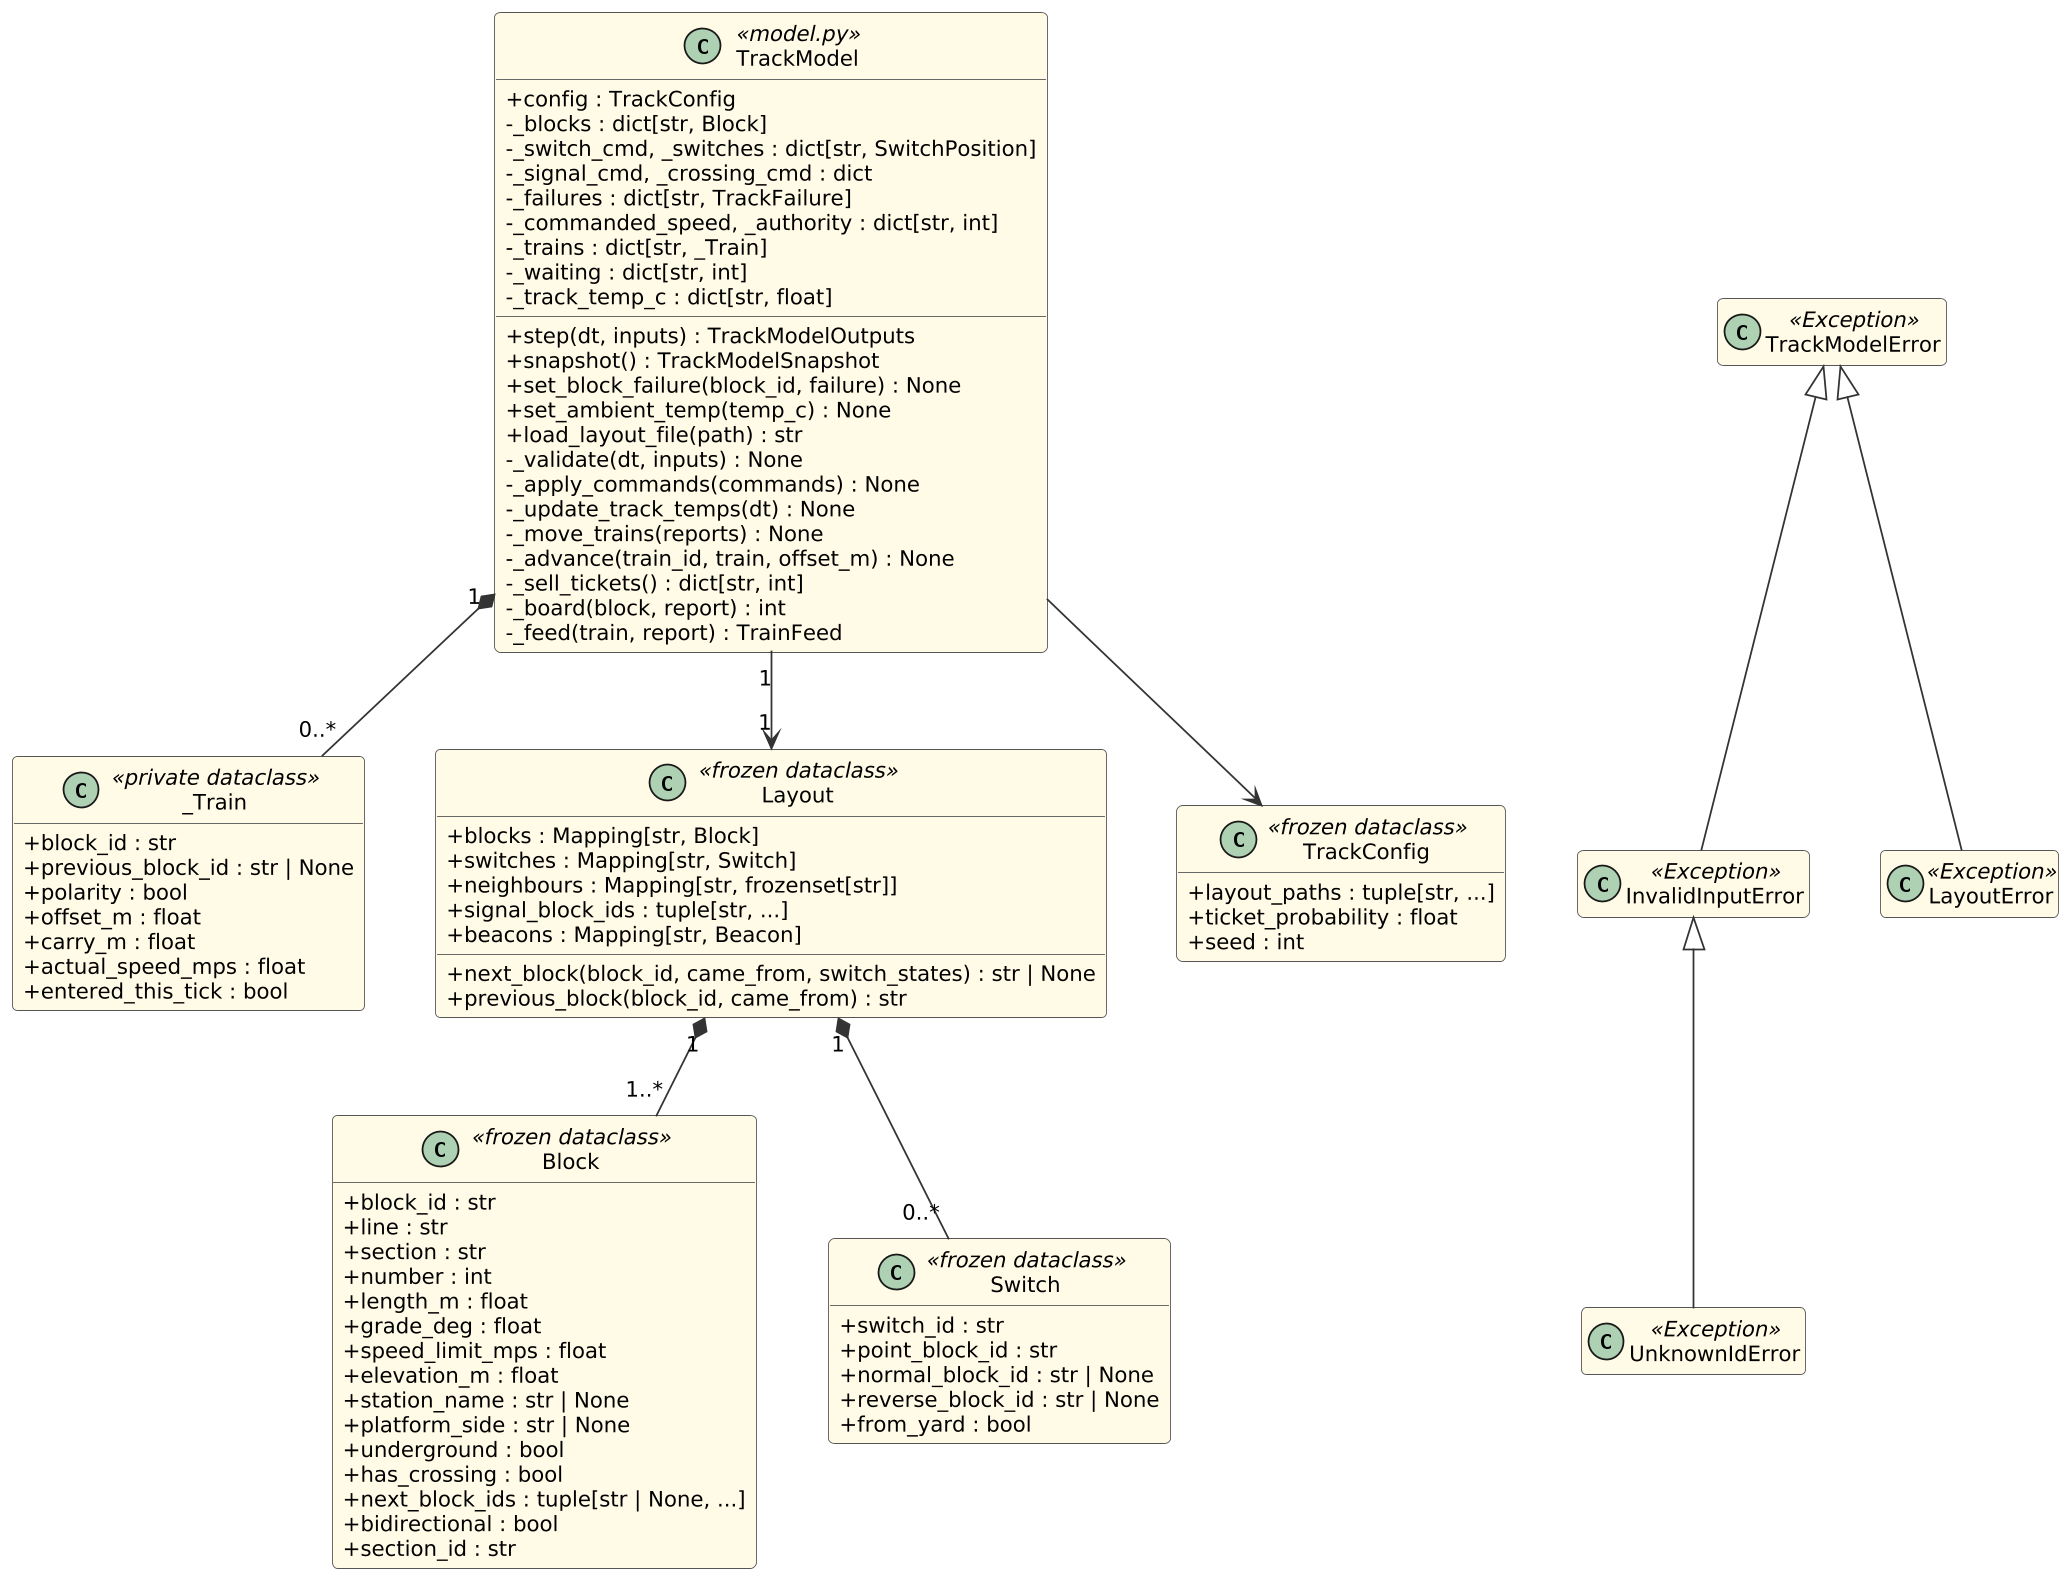

The diagram above was rendered by PlantUML. Its source (embedded in the PNG):
@startuml
skinparam shadowing false
skinparam dpi 170
skinparam defaultFontName DejaVu Sans
skinparam defaultFontSize 12
skinparam roundCorner 6
skinparam ArrowColor #333333
skinparam BackgroundColor white
skinparam classAttributeIconSize 0
skinparam classBackgroundColor #FFFBE6
skinparam classBorderColor #555555
hide empty members
skinparam nodesep 40
skinparam ranksep 55
class TrackModel <<model.py>> {
  +config : TrackConfig
  -_blocks : dict[str, Block]
  -_switch_cmd, _switches : dict[str, SwitchPosition]
  -_signal_cmd, _crossing_cmd : dict
  -_failures : dict[str, TrackFailure]
  -_commanded_speed, _authority : dict[str, int]
  -_trains : dict[str, _Train]
  -_waiting : dict[str, int]
  -_track_temp_c : dict[str, float]
  +step(dt, inputs) : TrackModelOutputs
  +snapshot() : TrackModelSnapshot
  +set_block_failure(block_id, failure) : None
  +set_ambient_temp(temp_c) : None
  +load_layout_file(path) : str
  -_validate(dt, inputs) : None
  -_apply_commands(commands) : None
  -_update_track_temps(dt) : None
  -_move_trains(reports) : None
  -_advance(train_id, train, offset_m) : None
  -_sell_tickets() : dict[str, int]
  -_board(block, report) : int
  -_feed(train, report) : TrainFeed
}
class _Train <<private dataclass>> {
  +block_id : str
  +previous_block_id : str | None
  +polarity : bool
  +offset_m : float
  +carry_m : float
  +actual_speed_mps : float
  +entered_this_tick : bool
}
class Layout <<frozen dataclass>> {
  +blocks : Mapping[str, Block]
  +switches : Mapping[str, Switch]
  +neighbours : Mapping[str, frozenset[str]]
  +signal_block_ids : tuple[str, ...]
  +beacons : Mapping[str, Beacon]
  +next_block(block_id, came_from, switch_states) : str | None
  +previous_block(block_id, came_from) : str
}
class Block <<frozen dataclass>> {
  +block_id : str
  +line : str
  +section : str
  +number : int
  +length_m : float
  +grade_deg : float
  +speed_limit_mps : float
  +elevation_m : float
  +station_name : str | None
  +platform_side : str | None
  +underground : bool
  +has_crossing : bool
  +next_block_ids : tuple[str | None, ...]
  +bidirectional : bool
  +section_id : str
}
class Switch <<frozen dataclass>> {
  +switch_id : str
  +point_block_id : str
  +normal_block_id : str | None
  +reverse_block_id : str | None
  +from_yard : bool
}
class TrackConfig <<frozen dataclass>> {
  +layout_paths : tuple[str, ...]
  +ticket_probability : float
  +seed : int
}
class TrackModelError <<Exception>>
class InvalidInputError <<Exception>>
class UnknownIdError <<Exception>>
class LayoutError <<Exception>>
TrackModel "1" *-- "0..*" _Train
TrackModel "1" --> "1" Layout
TrackModel --> TrackConfig
Layout "1" *-- "1..*" Block
Layout "1" *-- "0..*" Switch
TrackModelError <|-- InvalidInputError
InvalidInputError <|-- UnknownIdError
TrackModelError <|-- LayoutError
@enduml